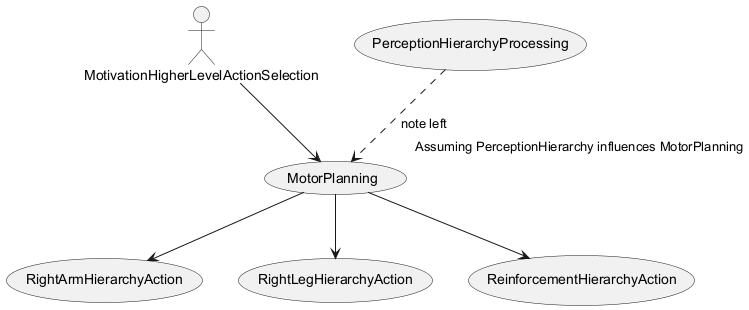

The diagram above was rendered by PlantUML. Its source (embedded in the PNG):
@startuml
actor MotivationHigherLevelActionSelection
usecase MotorPlanning
usecase RightArmHierarchyAction
usecase RightLegHierarchyAction
usecase ReinforcementHierarchyAction
usecase PerceptionHierarchyProcessing

MotivationHigherLevelActionSelection --> MotorPlanning
MotorPlanning --> RightArmHierarchyAction
MotorPlanning --> RightLegHierarchyAction
MotorPlanning --> ReinforcementHierarchyAction
PerceptionHierarchyProcessing ..> MotorPlanning : note left "Assuming PerceptionHierarchy influences MotorPlanning"
@enduml